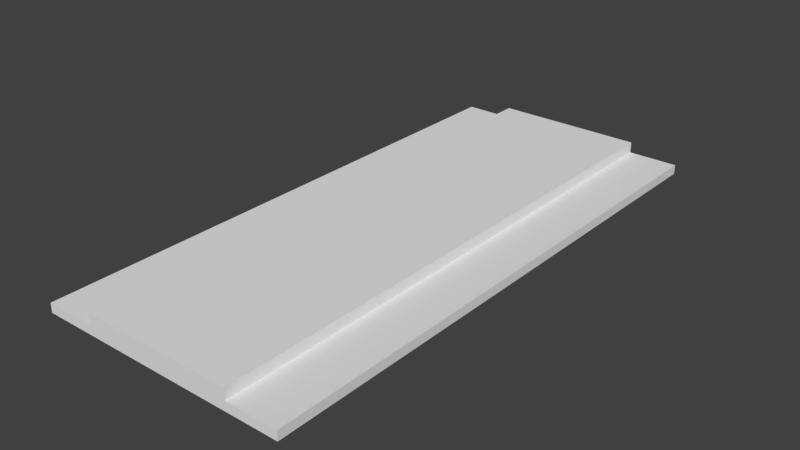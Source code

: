 # Source: Terrain.blend  (saved by Blender 2.78.0; exported with 4.5.12 LTS)
import bpy
from mathutils import Matrix  # noqa: F401  (used for matrix-valued properties, if any)

bpy.ops.wm.read_factory_settings(use_empty=True)
scene = bpy.context.scene
scene.name = 'Scene'

# ---- collections
col_collection_1 = bpy.data.collections.new('Collection 1'); scene.collection.children.link(col_collection_1)

# ---- images (referenced by path relative to the original .blend; pixels are not part of the script)
import os
ASSET_DIR = os.environ.get("B2B_ASSET_DIR", "")  # directory of the original .blend (textures are referenced by path, not embedded)
HERE = os.path.dirname(os.path.abspath(__file__))  # packed textures are extracted next to this script under _unpacked/

def load_image(name, relpath, width, height, colorspace="sRGB"):
    """Load a texture the original file referenced (path relative to the .blend, or extracted next to this script)."""
    p = next((c for c in (os.path.join(HERE, relpath), os.path.join(ASSET_DIR, relpath)) if relpath and os.path.exists(c)), "")
    if p:
        img = bpy.data.images.load(p, check_existing=True)
        img.name = name
    else:  # same state as the original file: an image datablock whose file is absent (Cycles renders it pink)
        img = bpy.data.images.new(name, width, height)
        img.source = "FILE"
        img.filepath = "//" + (relpath or name)
    img.colorspace_settings.name = colorspace
    return img
img_ground = load_image('Ground', '', 1024, 1024, 'sRGB')

# ---- materials (node trees are filled in below, after node groups)
mat_ground = bpy.data.materials.new('Ground')
mat_ground.alpha_threshold = 0.0
mat_ground.roughness = 0.5
mat_ground.line_color = (0.0, 0.0, 0.0, 1.0)

# ---- material node trees
mat_ground.use_nodes = True; mat_ground.node_tree.nodes.clear()
_N = mat_ground.node_tree.nodes; _L = mat_ground.node_tree.links
n0 = _N.new('ShaderNodeOutputMaterial'); n0.name = 'Material Output'; n0.location = (300, 300)
n1 = _N.new('ShaderNodeBsdfDiffuse'); n1.name = 'Diffuse BSDF'; n1.location = (10, 300)
n2 = _N.new('ShaderNodeTexImage'); n2.name = 'Image Texture'; n2.location = (206, 193)
n2.width = 140
n2.image = img_ground
_L.new(n1.outputs[0], n0.inputs[0])
n0.is_active_output = True

# ---- world
world_world = bpy.data.worlds.new('World'); scene.world = world_world
world_world.color = (0.05088, 0.05088, 0.05088)
world_world.use_sun_shadow = False
world_world.sun_shadow_jitter_overblur = 0.0
world_world.cycles.sampling_method = 'MANUAL'

# ---- meshes
me_cube = bpy.data.meshes.new('Cube')
me_cube.from_pydata([(4.545, 10.0, 0.1669), (2.727, 10.0, 0.1669), (0.9091, 10.0, 0.1669), (-0.9091, 10.0, 0.1669), (-2.727, 10.0, 0.1669), (-4.545, 10.0, 0.1669), (4.545, -10.0, 0.1669), (2.727, -10.0, 0.1669), (0.9091, -10.0, 0.1669), (-0.9091, -10.0, 0.1669), (-2.727, -10.0, 0.1669), (-4.545, -10.0, 0.1669), (4.545, 10.0, -0.1669), (2.727, 10.0, -0.1669), (0.9091, 10.0, -0.1669), (-0.9091, 10.0, -0.1669), (-2.727, 10.0, -0.1669), (-4.545, 10.0, -0.1669), (4.545, -10.0, -0.1669), (2.727, -10.0, -0.1669), (0.9091, -10.0, -0.1669), (-0.9091, -10.0, -0.1669), (-2.727, -10.0, -0.1669), (-4.545, -10.0, -0.1669), (4.545, 8.333, -0.1669), (2.727, 8.333, -0.1669), (0.9091, 8.333, -0.1669), (-0.9091, 8.333, -0.1669), (-2.727, 8.333, -0.1669), (-4.545, 8.333, -0.1669), (4.545, 6.667, -0.1669), (2.727, 6.667, -0.1669), (0.9091, 6.667, -0.1669), (-0.9091, 6.667, -0.1669), (-2.727, 6.667, -0.1669), (-4.545, 6.667, -0.1669), (4.545, 5.0, -0.1669), (2.727, 5.0, -0.1669), (0.9091, 5.0, -0.1669), (-0.9091, 5.0, -0.1669), (-2.727, 5.0, -0.1669), (-4.545, 5.0, -0.1669), (4.545, 3.333, -0.1669), (2.727, 3.333, -0.1669), (0.9091, 3.333, -0.1669), (-0.9091, 3.333, -0.1669), (-2.727, 3.333, -0.1669), (-4.545, 3.333, -0.1669), (4.545, 1.667, -0.1669), (2.727, 1.667, -0.1669), (0.9091, 1.667, -0.1669), (-0.9091, 1.667, -0.1669), (-2.727, 1.667, -0.1669), (-4.545, 1.667, -0.1669), (4.545, -3.609e-06, -0.1669), (2.727, -2.904e-06, -0.1669), (0.9091, -2.2e-06, -0.1669), (-0.9091, -1.496e-06, -0.1669), (-2.727, -7.911e-07, -0.1669), (-4.545, -8.67e-08, -0.1669), (4.545, -1.667, -0.1669), (2.727, -1.667, -0.1669), (0.9091, -1.667, -0.1669), (-0.9091, -1.667, -0.1669), (-2.727, -1.667, -0.1669), (-4.545, -1.667, -0.1669), (4.545, -3.333, -0.1669), (2.727, -3.333, -0.1669), (0.9091, -3.333, -0.1669), (-0.9091, -3.333, -0.1669), (-2.727, -3.333, -0.1669), (-4.545, -3.333, -0.1669), (4.545, -5.0, -0.1669), (2.727, -5.0, -0.1669), (0.9091, -5.0, -0.1669), (-0.9091, -5.0, -0.1669), (-2.727, -5.0, -0.1669), (-4.545, -5.0, -0.1669), (4.545, -6.667, -0.1669), (2.727, -6.667, -0.1669), (0.9091, -6.667, -0.1669), (-0.9091, -6.667, -0.1669), (-2.727, -6.667, -0.1669), (-4.545, -6.667, -0.1669), (4.545, -8.333, -0.1669), (2.727, -8.333, -0.1669), (0.9091, -8.333, -0.1669), (-0.9091, -8.333, -0.1669), (-2.727, -8.333, -0.1669), (-4.545, -8.333, -0.1669), (-4.545, 8.333, 0.1669), (-2.727, 8.333, 0.1669), (2.727, 8.333, 0.1669), (4.545, 8.333, 0.1669), (-4.545, 6.667, 0.1669), (-2.727, 6.667, 0.1669), (2.727, 6.667, 0.1669), (4.545, 6.667, 0.1669), (-4.545, 5.0, 0.1669), (-2.727, 5.0, 0.1669), (2.727, 5.0, 0.1669), (4.545, 5.0, 0.1669), (-4.545, 3.333, 0.1669), (-2.727, 3.333, 0.1669), (2.727, 3.333, 0.1669), (4.545, 3.333, 0.1669), (-4.545, 1.667, 0.1669), (-2.727, 1.667, 0.1669), (2.727, 1.667, 0.1669), (4.545, 1.667, 0.1669), (-4.545, 2.178e-06, 0.1669), (-2.727, 1.831e-06, 0.1669), (2.727, 7.911e-07, 0.1669), (4.545, 4.443e-07, 0.1669), (-4.545, -1.667, 0.1669), (-2.727, -1.667, 0.1669), (2.727, -1.667, 0.1669), (4.545, -1.667, 0.1669), (-4.545, -3.333, 0.1669), (-2.727, -3.333, 0.1669), (2.727, -3.333, 0.1669), (4.545, -3.333, 0.1669), (-4.545, -5.0, 0.1669), (-2.727, -5.0, 0.1669), (2.727, -5.0, 0.1669), (4.545, -5.0, 0.1669), (-4.545, -6.667, 0.1669), (-2.727, -6.667, 0.1669), (2.727, -6.667, 0.1669), (4.545, -6.667, 0.1669), (-4.545, -8.333, 0.1669), (-2.727, -8.333, 0.1669), (2.727, -8.333, 0.1669), (4.545, -8.333, 0.1669), (2.727, 10.0, 0.5591), (0.9091, 10.0, 0.5591), (-0.9091, 10.0, 0.5591), (-2.727, 10.0, 0.5591), (2.727, -10.0, 0.5591), (0.9091, -10.0, 0.5591), (-0.9091, -10.0, 0.5591), (-2.727, -10.0, 0.5591), (-2.727, 8.333, 0.5591), (-0.9091, 8.333, 0.5591), (0.9091, 8.333, 0.5591), (2.727, 8.333, 0.5591), (-2.727, 6.667, 0.5591), (-0.9091, 6.667, 0.5591), (0.9091, 6.667, 0.5591), (2.727, 6.667, 0.5591), (-2.727, 5.0, 0.5591), (-0.9091, 5.0, 0.5591), (0.9091, 5.0, 0.5591), (2.727, 5.0, 0.5591), (-2.727, 3.333, 0.5591), (-0.9091, 3.333, 0.5591), (0.9091, 3.333, 0.5591), (2.727, 3.333, 0.5591), (-2.727, 1.667, 0.5591), (-0.9091, 1.667, 0.5591), (0.9091, 1.667, 0.5591), (2.727, 1.667, 0.5591), (-2.727, 1.831e-06, 0.5591), (-0.9091, 1.485e-06, 0.5591), (0.9091, 1.138e-06, 0.5591), (2.727, 7.911e-07, 0.5591), (-2.727, -1.667, 0.5591), (-0.9091, -1.667, 0.5591), (0.9091, -1.667, 0.5591), (2.727, -1.667, 0.5591), (-2.727, -3.333, 0.5591), (-0.9091, -3.333, 0.5591), (0.9091, -3.333, 0.5591), (2.727, -3.333, 0.5591), (-2.727, -5.0, 0.5591), (-0.9091, -5.0, 0.5591), (0.9091, -5.0, 0.5591), (2.727, -5.0, 0.5591), (-2.727, -6.667, 0.5591), (-0.9091, -6.667, 0.5591), (0.9091, -6.667, 0.5591), (2.727, -6.667, 0.5591), (-2.727, -8.333, 0.5591), (-0.9091, -8.333, 0.5591), (0.9091, -8.333, 0.5591), (2.727, -8.333, 0.5591)], [], [(129, 128, 132, 133), (127, 126, 130, 131), (125, 124, 128, 129), (123, 122, 126, 127), (121, 120, 124, 125), (4, 91, 142, 137), (1, 2, 135, 134), (7, 132, 185, 138), (119, 118, 122, 123), (117, 116, 120, 121), (10, 9, 140, 141), (9, 8, 139, 140), (124, 120, 173, 177), (115, 114, 118, 119), (113, 112, 116, 117), (108, 104, 157, 161), (115, 119, 170, 166), (92, 1, 134, 145), (111, 110, 114, 115), (109, 108, 112, 113), (99, 103, 154, 150), (8, 7, 138, 139), (120, 116, 169, 173), (107, 106, 110, 111), (105, 104, 108, 109), (104, 100, 153, 157), (127, 131, 182, 178), (111, 115, 166, 162), (103, 102, 106, 107), (101, 100, 104, 105), (95, 99, 150, 146), (132, 128, 181, 185), (116, 112, 165, 169), (99, 98, 102, 103), (97, 96, 100, 101), (123, 127, 178, 174), (100, 96, 149, 153), (107, 111, 162, 158), (95, 94, 98, 99), (93, 92, 96, 97), (91, 95, 146, 142), (131, 10, 141, 182), (3, 4, 137, 136), (91, 90, 94, 95), (0, 1, 92, 93), (2, 3, 136, 135), (128, 124, 177, 181), (112, 108, 161, 165), (4, 5, 90, 91), (78, 84, 85, 79), (79, 85, 86, 80), (80, 86, 87, 81), (81, 87, 88, 82), (82, 88, 89, 83), (72, 78, 79, 73), (73, 79, 80, 74), (74, 80, 81, 75), (75, 81, 82, 76), (76, 82, 83, 77), (66, 72, 73, 67), (67, 73, 74, 68), (68, 74, 75, 69), (69, 75, 76, 70), (70, 76, 77, 71), (60, 66, 67, 61), (61, 67, 68, 62), (62, 68, 69, 63), (63, 69, 70, 64), (64, 70, 71, 65), (54, 60, 61, 55), (55, 61, 62, 56), (56, 62, 63, 57), (57, 63, 64, 58), (58, 64, 65, 59), (48, 54, 55, 49), (49, 55, 56, 50), (50, 56, 57, 51), (51, 57, 58, 52), (52, 58, 59, 53), (42, 48, 49, 43), (43, 49, 50, 44), (44, 50, 51, 45), (45, 51, 52, 46), (46, 52, 53, 47), (36, 42, 43, 37), (37, 43, 44, 38), (38, 44, 45, 39), (39, 45, 46, 40), (40, 46, 47, 41), (30, 36, 37, 31), (31, 37, 38, 32), (32, 38, 39, 33), (33, 39, 40, 34), (34, 40, 41, 35), (24, 30, 31, 25), (25, 31, 32, 26), (26, 32, 33, 27), (27, 33, 34, 28), (28, 34, 35, 29), (89, 23, 11, 130), (126, 83, 89, 130), (12, 24, 25, 13), (13, 25, 26, 14), (14, 26, 27, 15), (15, 27, 28, 16), (16, 28, 29, 17), (122, 77, 83, 126), (118, 71, 77, 122), (114, 65, 71, 118), (110, 59, 65, 114), (106, 53, 59, 110), (12, 13, 1, 0), (13, 14, 2, 1), (14, 15, 3, 2), (15, 16, 4, 3), (16, 17, 5, 4), (102, 47, 53, 106), (98, 41, 47, 102), (94, 35, 41, 98), (90, 29, 35, 94), (5, 17, 29, 90), (6, 7, 19, 18), (7, 8, 20, 19), (8, 9, 21, 20), (9, 10, 22, 21), (10, 11, 23, 22), (0, 93, 24, 12), (93, 97, 30, 24), (97, 101, 36, 30), (101, 105, 42, 36), (105, 109, 48, 42), (84, 18, 19, 85), (85, 19, 20, 86), (86, 20, 21, 87), (87, 21, 22, 88), (88, 22, 23, 89), (109, 113, 54, 48), (113, 117, 60, 54), (117, 121, 66, 60), (121, 125, 72, 66), (125, 129, 78, 72), (133, 132, 7, 6), (119, 123, 174, 170), (96, 92, 145, 149), (103, 107, 158, 154), (131, 130, 11, 10), (129, 133, 84, 78), (6, 18, 84, 133), (181, 180, 184, 185), (180, 179, 183, 184), (179, 178, 182, 183), (177, 176, 180, 181), (176, 175, 179, 180), (175, 174, 178, 179), (173, 172, 176, 177), (172, 171, 175, 176), (171, 170, 174, 175), (169, 168, 172, 173), (168, 167, 171, 172), (167, 166, 170, 171), (165, 164, 168, 169), (164, 163, 167, 168), (163, 162, 166, 167), (161, 160, 164, 165), (160, 159, 163, 164), (159, 158, 162, 163), (157, 156, 160, 161), (156, 155, 159, 160), (155, 154, 158, 159), (153, 152, 156, 157), (152, 151, 155, 156), (151, 150, 154, 155), (149, 148, 152, 153), (148, 147, 151, 152), (147, 146, 150, 151), (145, 144, 148, 149), (144, 143, 147, 148), (143, 142, 146, 147), (134, 135, 144, 145), (135, 136, 143, 144), (136, 137, 142, 143), (185, 184, 139, 138), (184, 183, 140, 139), (183, 182, 141, 140)])
_uv = me_cube.uv_layers.new(name='UVMap')
_uv.uv.foreach_set('vector', [0.1893, 9.593e-05, 0.1893, 0.08484, 0.1116, 0.08484, 0.1116, 9.593e-05, 0.1893, 0.3756, 0.1893, 0.4604, 0.1116, 0.4604, 0.1116, 0.3756, 0.267, 9.583e-05, 0.267, 0.08484, 0.1893, 0.08484, 0.1893, 9.593e-05, 0.267, 0.3756, 0.267, 0.4604, 0.1893, 0.4604, 0.1893, 0.3756, 0.3446, 9.583e-05, 0.3446, 0.08484, 0.267, 0.08484, 0.267, 9.583e-05, 0.9661, 0.3756, 0.8884, 0.3756, 0.8884, 0.3573, 0.9661, 0.3573, 0.9816, 0.8149, 0.9816, 0.7301, 0.9999, 0.7301, 0.9999, 0.8149, 0.03393, 0.08484, 0.1116, 0.08484, 0.1116, 0.1031, 0.03393, 0.1031, 0.3446, 0.3756, 0.3446, 0.4604, 0.267, 0.4604, 0.267, 0.3756, 0.4223, 9.583e-05, 0.4223, 0.08484, 0.3446, 0.08484, 0.3446, 9.583e-05, 0.01837, 0.5606, 0.01837, 0.6454, 9.57e-05, 0.6454, 9.565e-05, 0.5606, 0.01837, 0.6454, 0.01837, 0.7301, 9.57e-05, 0.7301, 9.57e-05, 0.6454, 0.267, 0.08484, 0.3446, 0.08484, 0.3446, 0.1031, 0.267, 0.1031, 0.4223, 0.3756, 0.4223, 0.4604, 0.3446, 0.4604, 0.3446, 0.3756, 0.5, 9.574e-05, 0.5, 0.08484, 0.4223, 0.08484, 0.4223, 9.583e-05, 0.5777, 0.08484, 0.6554, 0.08484, 0.6554, 0.1031, 0.5777, 0.1031, 0.4223, 0.3756, 0.3446, 0.3756, 0.3446, 0.3573, 0.4223, 0.3573, 0.8884, 0.08484, 0.9661, 0.08484, 0.9661, 0.1031, 0.8884, 0.1031, 0.5, 0.3756, 0.5, 0.4604, 0.4223, 0.4604, 0.4223, 0.3756, 0.5777, 9.565e-05, 0.5777, 0.08484, 0.5, 0.08484, 0.5, 9.574e-05, 0.733, 0.3756, 0.6554, 0.3756, 0.6554, 0.3573, 0.733, 0.3573, 0.01837, 0.7301, 0.01837, 0.8149, 9.57e-05, 0.8149, 9.57e-05, 0.7301, 0.3446, 0.08484, 0.4223, 0.08484, 0.4223, 0.1031, 0.3446, 0.1031, 0.5777, 0.3756, 0.5777, 0.4604, 0.5, 0.4604, 0.5, 0.3756, 0.6554, 9.565e-05, 0.6554, 0.08484, 0.5777, 0.08484, 0.5777, 9.565e-05, 0.6554, 0.08484, 0.733, 0.08484, 0.733, 0.1031, 0.6554, 0.1031, 0.1893, 0.3756, 0.1116, 0.3756, 0.1116, 0.3573, 0.1893, 0.3573, 0.5, 0.3756, 0.4223, 0.3756, 0.4223, 0.3573, 0.5, 0.3573, 0.6554, 0.3756, 0.6554, 0.4604, 0.5777, 0.4604, 0.5777, 0.3756, 0.733, 9.565e-05, 0.733, 0.08484, 0.6554, 0.08484, 0.6554, 9.565e-05, 0.8107, 0.3756, 0.733, 0.3756, 0.733, 0.3573, 0.8107, 0.3573, 0.1116, 0.08484, 0.1893, 0.08484, 0.1893, 0.1031, 0.1116, 0.1031, 0.4223, 0.08484, 0.5, 0.08484, 0.5, 0.1031, 0.4223, 0.1031, 0.733, 0.3756, 0.733, 0.4604, 0.6554, 0.4604, 0.6554, 0.3756, 0.8107, 9.565e-05, 0.8107, 0.08484, 0.733, 0.08484, 0.733, 9.565e-05, 0.267, 0.3756, 0.1893, 0.3756, 0.1893, 0.3573, 0.267, 0.3573, 0.733, 0.08484, 0.8107, 0.08484, 0.8107, 0.1031, 0.733, 0.1031, 0.5777, 0.3756, 0.5, 0.3756, 0.5, 0.3573, 0.5777, 0.3573, 0.8107, 0.3756, 0.8107, 0.4604, 0.733, 0.4604, 0.733, 0.3756, 0.8884, 9.565e-05, 0.8884, 0.08484, 0.8107, 0.08484, 0.8107, 9.565e-05, 0.8884, 0.3756, 0.8107, 0.3756, 0.8107, 0.3573, 0.8884, 0.3573, 0.1116, 0.3756, 0.03393, 0.3756, 0.03393, 0.3573, 0.1116, 0.3573, 0.9816, 0.6454, 0.9816, 0.5606, 0.9999, 0.5606, 0.9999, 0.6454, 0.8884, 0.3756, 0.8884, 0.4604, 0.8107, 0.4604, 0.8107, 0.3756, 0.9661, 9.565e-05, 0.9661, 0.08484, 0.8884, 0.08484, 0.8884, 9.565e-05, 0.9816, 0.7301, 0.9816, 0.6454, 0.9999, 0.6454, 0.9999, 0.7301, 0.1893, 0.08484, 0.267, 0.08484, 0.267, 0.1031, 0.1893, 0.1031, 0.5, 0.08484, 0.5777, 0.08484, 0.5777, 0.1031, 0.5, 0.1031, 0.9661, 0.3756, 0.9661, 0.4604, 0.8884, 0.4604, 0.8884, 0.3756, 0.1893, 0.8996, 0.1116, 0.8996, 0.1116, 0.8149, 0.1893, 0.8149, 0.1893, 0.8149, 0.1116, 0.8149, 0.1116, 0.7301, 0.1893, 0.7301, 0.1893, 0.7301, 0.1116, 0.7301, 0.1116, 0.6454, 0.1893, 0.6454, 0.1893, 0.6454, 0.1116, 0.6454, 0.1116, 0.5606, 0.1893, 0.5606, 0.1893, 0.5606, 0.1116, 0.5606, 0.1116, 0.4759, 0.1893, 0.4759, 0.267, 0.8996, 0.1893, 0.8996, 0.1893, 0.8149, 0.267, 0.8149, 0.267, 0.8149, 0.1893, 0.8149, 0.1893, 0.7301, 0.267, 0.7301, 0.267, 0.7301, 0.1893, 0.7301, 0.1893, 0.6454, 0.267, 0.6454, 0.267, 0.6454, 0.1893, 0.6454, 0.1893, 0.5606, 0.267, 0.5606, 0.267, 0.5606, 0.1893, 0.5606, 0.1893, 0.4759, 0.267, 0.4759, 0.3446, 0.8996, 0.267, 0.8996, 0.267, 0.8149, 0.3446, 0.8149, 0.3446, 0.8149, 0.267, 0.8149, 0.267, 0.7301, 0.3446, 0.7301, 0.3446, 0.7301, 0.267, 0.7301, 0.267, 0.6454, 0.3446, 0.6454, 0.3446, 0.6454, 0.267, 0.6454, 0.267, 0.5606, 0.3446, 0.5606, 0.3446, 0.5606, 0.267, 0.5606, 0.267, 0.4759, 0.3446, 0.4759, 0.4223, 0.8996, 0.3446, 0.8996, 0.3446, 0.8149, 0.4223, 0.8149, 0.4223, 0.8149, 0.3446, 0.8149, 0.3446, 0.7301, 0.4223, 0.7301, 0.4223, 0.7301, 0.3446, 0.7301, 0.3446, 0.6454, 0.4223, 0.6454, 0.4223, 0.6454, 0.3446, 0.6454, 0.3446, 0.5606, 0.4223, 0.5606, 0.4223, 0.5606, 0.3446, 0.5606, 0.3446, 0.4759, 0.4223, 0.4759, 0.5, 0.8996, 0.4223, 0.8996, 0.4223, 0.8149, 0.5, 0.8149, 0.5, 0.8149, 0.4223, 0.8149, 0.4223, 0.7301, 0.5, 0.7301, 0.5, 0.7301, 0.4223, 0.7301, 0.4223, 0.6454, 0.5, 0.6454, 0.5, 0.6454, 0.4223, 0.6454, 0.4223, 0.5606, 0.5, 0.5606, 0.5, 0.5606, 0.4223, 0.5606, 0.4223, 0.4759, 0.5, 0.4759, 0.5777, 0.8996, 0.5, 0.8996, 0.5, 0.8149, 0.5777, 0.8149, 0.5777, 0.8149, 0.5, 0.8149, 0.5, 0.7301, 0.5777, 0.7301, 0.5777, 0.7301, 0.5, 0.7301, 0.5, 0.6454, 0.5777, 0.6454, 0.5777, 0.6454, 0.5, 0.6454, 0.5, 0.5606, 0.5777, 0.5606, 0.5777, 0.5606, 0.5, 0.5606, 0.5, 0.4759, 0.5777, 0.4759, 0.6554, 0.8996, 0.5777, 0.8996, 0.5777, 0.8149, 0.6554, 0.8149, 0.6554, 0.8149, 0.5777, 0.8149, 0.5777, 0.7301, 0.6554, 0.7301, 0.6554, 0.7301, 0.5777, 0.7301, 0.5777, 0.6454, 0.6554, 0.6454, 0.6554, 0.6454, 0.5777, 0.6454, 0.5777, 0.5606, 0.6554, 0.5606, 0.6554, 0.5606, 0.5777, 0.5606, 0.5777, 0.4759, 0.6554, 0.4759, 0.733, 0.8996, 0.6554, 0.8996, 0.6554, 0.8149, 0.733, 0.8149, 0.733, 0.8149, 0.6554, 0.8149, 0.6554, 0.7301, 0.733, 0.7301, 0.733, 0.7301, 0.6554, 0.7301, 0.6554, 0.6454, 0.733, 0.6454, 0.733, 0.6454, 0.6554, 0.6454, 0.6554, 0.5606, 0.733, 0.5606, 0.733, 0.5606, 0.6554, 0.5606, 0.6554, 0.4759, 0.733, 0.4759, 0.8107, 0.8996, 0.733, 0.8996, 0.733, 0.8149, 0.8107, 0.8149, 0.8107, 0.8149, 0.733, 0.8149, 0.733, 0.7301, 0.8107, 0.7301, 0.8107, 0.7301, 0.733, 0.7301, 0.733, 0.6454, 0.8107, 0.6454, 0.8107, 0.6454, 0.733, 0.6454, 0.733, 0.5606, 0.8107, 0.5606, 0.8107, 0.5606, 0.733, 0.5606, 0.733, 0.4759, 0.8107, 0.4759, 0.8884, 0.8996, 0.8107, 0.8996, 0.8107, 0.8149, 0.8884, 0.8149, 0.8884, 0.8149, 0.8107, 0.8149, 0.8107, 0.7301, 0.8884, 0.7301, 0.8884, 0.7301, 0.8107, 0.7301, 0.8107, 0.6454, 0.8884, 0.6454, 0.8884, 0.6454, 0.8107, 0.6454, 0.8107, 0.5606, 0.8884, 0.5606, 0.8884, 0.5606, 0.8107, 0.5606, 0.8107, 0.4759, 0.8884, 0.4759, 0.1116, 0.4759, 0.03393, 0.4759, 0.03393, 0.4604, 0.1116, 0.4604, 0.1893, 0.4604, 0.1893, 0.4759, 0.1116, 0.4759, 0.1116, 0.4604, 0.9661, 0.8996, 0.8884, 0.8996, 0.8884, 0.8149, 0.9661, 0.8149, 0.9661, 0.8149, 0.8884, 0.8149, 0.8884, 0.7301, 0.9661, 0.7301, 0.9661, 0.7301, 0.8884, 0.7301, 0.8884, 0.6454, 0.9661, 0.6454, 0.9661, 0.6454, 0.8884, 0.6454, 0.8884, 0.5606, 0.9661, 0.5606, 0.9661, 0.5606, 0.8884, 0.5606, 0.8884, 0.4759, 0.9661, 0.4759, 0.267, 0.4604, 0.267, 0.4759, 0.1893, 0.4759, 0.1893, 0.4604, 0.3446, 0.4604, 0.3446, 0.4759, 0.267, 0.4759, 0.267, 0.4604, 0.4223, 0.4604, 0.4223, 0.4759, 0.3446, 0.4759, 0.3446, 0.4604, 0.5, 0.4604, 0.5, 0.4759, 0.4223, 0.4759, 0.4223, 0.4604, 0.5777, 0.4604, 0.5777, 0.4759, 0.5, 0.4759, 0.5, 0.4604, 0.9661, 0.8996, 0.9661, 0.8149, 0.9816, 0.8149, 0.9816, 0.8996, 0.9661, 0.8149, 0.9661, 0.7301, 0.9816, 0.7301, 0.9816, 0.8149, 0.9661, 0.7301, 0.9661, 0.6454, 0.9816, 0.6454, 0.9816, 0.7301, 0.9661, 0.6454, 0.9661, 0.5606, 0.9816, 0.5606, 0.9816, 0.6454, 0.9661, 0.5606, 0.9661, 0.4759, 0.9816, 0.4759, 0.9816, 0.5606, 0.6554, 0.4604, 0.6554, 0.4759, 0.5777, 0.4759, 0.5777, 0.4604, 0.733, 0.4604, 0.733, 0.4759, 0.6554, 0.4759, 0.6554, 0.4604, 0.8107, 0.4604, 0.8107, 0.4759, 0.733, 0.4759, 0.733, 0.4604, 0.8884, 0.4604, 0.8884, 0.4759, 0.8107, 0.4759, 0.8107, 0.4604, 0.9661, 0.4604, 0.9661, 0.4759, 0.8884, 0.4759, 0.8884, 0.4604, 0.01837, 0.8996, 0.01837, 0.8149, 0.03393, 0.8149, 0.03393, 0.8996, 0.01837, 0.8149, 0.01837, 0.7301, 0.03393, 0.7301, 0.03393, 0.8149, 0.01837, 0.7301, 0.01837, 0.6454, 0.03393, 0.6454, 0.03393, 0.7301, 0.01837, 0.6454, 0.01837, 0.5606, 0.03393, 0.5606, 0.03393, 0.6454, 0.01837, 0.5606, 0.01837, 0.4759, 0.03393, 0.4759, 0.03393, 0.5606, 0.9661, 0.9152, 0.8884, 0.9152, 0.8884, 0.8996, 0.9661, 0.8996, 0.8884, 0.9152, 0.8107, 0.9152, 0.8107, 0.8996, 0.8884, 0.8996, 0.8107, 0.9152, 0.733, 0.9152, 0.733, 0.8996, 0.8107, 0.8996, 0.733, 0.9152, 0.6554, 0.9152, 0.6554, 0.8996, 0.733, 0.8996, 0.6554, 0.9152, 0.5777, 0.9152, 0.5777, 0.8996, 0.6554, 0.8996, 0.1116, 0.8996, 0.03393, 0.8996, 0.03393, 0.8149, 0.1116, 0.8149, 0.1116, 0.8149, 0.03393, 0.8149, 0.03393, 0.7301, 0.1116, 0.7301, 0.1116, 0.7301, 0.03393, 0.7301, 0.03393, 0.6454, 0.1116, 0.6454, 0.1116, 0.6454, 0.03393, 0.6454, 0.03393, 0.5606, 0.1116, 0.5606, 0.1116, 0.5606, 0.03393, 0.5606, 0.03393, 0.4759, 0.1116, 0.4759, 0.5777, 0.9152, 0.5, 0.9152, 0.5, 0.8996, 0.5777, 0.8996, 0.5, 0.9152, 0.4223, 0.9152, 0.4223, 0.8996, 0.5, 0.8996, 0.4223, 0.9152, 0.3446, 0.9152, 0.3446, 0.8996, 0.4223, 0.8996, 0.3446, 0.9152, 0.267, 0.9152, 0.267, 0.8996, 0.3446, 0.8996, 0.267, 0.9152, 0.1893, 0.9152, 0.1893, 0.8996, 0.267, 0.8996, 0.1116, 9.593e-05, 0.1116, 0.08484, 0.03393, 0.08484, 0.03393, 9.602e-05, 0.3446, 0.3756, 0.267, 0.3756, 0.267, 0.3573, 0.3446, 0.3573, 0.8107, 0.08484, 0.8884, 0.08484, 0.8884, 0.1031, 0.8107, 0.1031, 0.6554, 0.3756, 0.5777, 0.3756, 0.5777, 0.3573, 0.6554, 0.3573, 0.1116, 0.3756, 0.1116, 0.4604, 0.03393, 0.4604, 0.03393, 0.3756, 0.1893, 0.9152, 0.1116, 0.9152, 0.1116, 0.8996, 0.1893, 0.8996, 0.03393, 0.9152, 0.03393, 0.8996, 0.1116, 0.8996, 0.1116, 0.9152, 0.1893, 0.1031, 0.1893, 0.1879, 0.1116, 0.1879, 0.1116, 0.1031, 0.1893, 0.1879, 0.1893, 0.2726, 0.1116, 0.2726, 0.1116, 0.1879, 0.1893, 0.2726, 0.1893, 0.3573, 0.1116, 0.3573, 0.1116, 0.2726, 0.267, 0.1031, 0.267, 0.1879, 0.1893, 0.1879, 0.1893, 0.1031, 0.267, 0.1879, 0.267, 0.2726, 0.1893, 0.2726, 0.1893, 0.1879, 0.267, 0.2726, 0.267, 0.3573, 0.1893, 0.3573, 0.1893, 0.2726, 0.3446, 0.1031, 0.3446, 0.1879, 0.267, 0.1879, 0.267, 0.1031, 0.3446, 0.1879, 0.3446, 0.2726, 0.267, 0.2726, 0.267, 0.1879, 0.3446, 0.2726, 0.3446, 0.3573, 0.267, 0.3573, 0.267, 0.2726, 0.4223, 0.1031, 0.4223, 0.1879, 0.3446, 0.1879, 0.3446, 0.1031, 0.4223, 0.1879, 0.4223, 0.2726, 0.3446, 0.2726, 0.3446, 0.1879, 0.4223, 0.2726, 0.4223, 0.3573, 0.3446, 0.3573, 0.3446, 0.2726, 0.5, 0.1031, 0.5, 0.1879, 0.4223, 0.1879, 0.4223, 0.1031, 0.5, 0.1879, 0.5, 0.2726, 0.4223, 0.2726, 0.4223, 0.1879, 0.5, 0.2726, 0.5, 0.3573, 0.4223, 0.3573, 0.4223, 0.2726, 0.5777, 0.1031, 0.5777, 0.1879, 0.5, 0.1879, 0.5, 0.1031, 0.5777, 0.1879, 0.5777, 0.2726, 0.5, 0.2726, 0.5, 0.1879, 0.5777, 0.2726, 0.5777, 0.3573, 0.5, 0.3573, 0.5, 0.2726, 0.6554, 0.1031, 0.6554, 0.1879, 0.5777, 0.1879, 0.5777, 0.1031, 0.6554, 0.1879, 0.6554, 0.2726, 0.5777, 0.2726, 0.5777, 0.1879, 0.6554, 0.2726, 0.6554, 0.3573, 0.5777, 0.3573, 0.5777, 0.2726, 0.733, 0.1031, 0.733, 0.1879, 0.6554, 0.1879, 0.6554, 0.1031, 0.733, 0.1879, 0.733, 0.2726, 0.6554, 0.2726, 0.6554, 0.1879, 0.733, 0.2726, 0.733, 0.3573, 0.6554, 0.3573, 0.6554, 0.2726, 0.8107, 0.1031, 0.8107, 0.1879, 0.733, 0.1879, 0.733, 0.1031, 0.8107, 0.1879, 0.8107, 0.2726, 0.733, 0.2726, 0.733, 0.1879, 0.8107, 0.2726, 0.8107, 0.3573, 0.733, 0.3573, 0.733, 0.2726, 0.8884, 0.1031, 0.8884, 0.1879, 0.8107, 0.1879, 0.8107, 0.1031, 0.8884, 0.1879, 0.8884, 0.2726, 0.8107, 0.2726, 0.8107, 0.1879, 0.8884, 0.2726, 0.8884, 0.3573, 0.8107, 0.3573, 0.8107, 0.2726, 0.9661, 0.1031, 0.9661, 0.1879, 0.8884, 0.1879, 0.8884, 0.1031, 0.9661, 0.1879, 0.9661, 0.2726, 0.8884, 0.2726, 0.8884, 0.1879, 0.9661, 0.2726, 0.9661, 0.3573, 0.8884, 0.3573, 0.8884, 0.2726, 0.1116, 0.1031, 0.1116, 0.1879, 0.03393, 0.1879, 0.03393, 0.1031, 0.1116, 0.1879, 0.1116, 0.2726, 0.03393, 0.2726, 0.03393, 0.1879, 0.1116, 0.2726, 0.1116, 0.3573, 0.03393, 0.3573, 0.03393, 0.2726])
me_cube.materials.append(mat_ground)
me_cube.use_remesh_preserve_volume = False
me_cube.use_remesh_preserve_attributes = False
me_cube.use_mirror_vertex_groups = False
me_cube.update()

# ---- objects
ob_cube = bpy.data.objects.new('Cube', me_cube)

# ---- transforms, parenting, visibility, modifiers, constraints
ob_cube.location = (0.0, 0.0, 0.0)
ob_cube.lock_rotations_4d = False
ob_cube.empty_display_type = 'ARROWS'
ob_cube.lineart.crease_threshold = 0.0

# ---- collection membership
col_collection_1.objects.link(ob_cube)

# ---- scene / render settings (as saved in the file)
scene.frame_start = 1; scene.frame_end = 250; scene.frame_set(1)
scene.render.engine = 'CYCLES'
scene.render.resolution_percentage = 50
scene.render.dither_intensity = 0.0
scene.cycles.use_denoising = False
scene.cycles.samples = 128
scene.cycles.sampling_pattern = 'TABULATED_SOBOL'
scene.cycles.light_sampling_threshold = 0.0
scene.cycles.use_adaptive_sampling = False
scene.cycles.use_light_tree = False
scene.cycles.blur_glossy = 0.0
scene.cycles.sample_clamp_indirect = 0.0
scene.view_settings.view_transform = 'Standard'
bpy.context.view_layer.update()

# ---- added for rendering (the .blend has no active camera and no usable light): camera, sun
cam_auto = bpy.data.cameras.new('AutoCamera')
cam_auto.lens = 50.0
cam_auto.sensor_width = 36.0
cam_auto.clip_end = 1000.0
ob_auto_camera = bpy.data.objects.new('AutoCamera', cam_auto)
scene.collection.objects.link(ob_auto_camera)
ob_auto_camera.location = (20.3375, -24.405, 16.4661)
ob_auto_camera.rotation_euler = (1.09748, -7.21219e-08, 0.694738)
scene.camera = ob_auto_camera
light_auto_sun = bpy.data.lights.new('AutoSun', 'SUN')
light_auto_sun.energy = 3.0
light_auto_sun.angle = 0.0523599
ob_auto_sun = bpy.data.objects.new('AutoSun', light_auto_sun)
scene.collection.objects.link(ob_auto_sun)
ob_auto_sun.rotation_euler = (0.872665, 0.174533, 0.523599)
bpy.context.view_layer.update()
